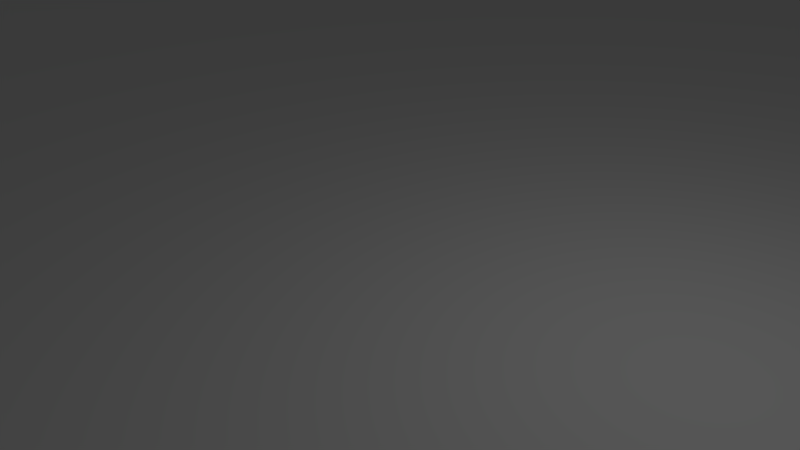 # Source: floatingIsland.blend  (saved by Blender 2.77.0; exported with 4.5.12 LTS)
import bpy
from mathutils import Matrix  # noqa: F401  (used for matrix-valued properties, if any)

bpy.ops.wm.read_factory_settings(use_empty=True)
scene = bpy.context.scene
scene.name = 'Scene'

# ---- collections
col_collection_1 = bpy.data.collections.new('Collection 1'); scene.collection.children.link(col_collection_1)

# ---- world
world_world = bpy.data.worlds.new('World'); scene.world = world_world
world_world.color = (0.05088, 0.05088, 0.05088)
world_world.use_sun_shadow = False
world_world.sun_shadow_jitter_overblur = 0.0
world_world.cycles.sampling_method = 'MANUAL'

# ---- cameras
cam_camera = bpy.data.cameras.new('Camera')
cam_camera.clip_end = 100.0
cam_camera.lens = 35.0
cam_camera.sensor_width = 32.0
cam_camera.sensor_height = 18.0
cam_camera.ortho_scale = 7.314
cam_camera.dof.focus_distance = 0.0
cam_camera.dof.aperture_fstop = 128.0

# ---- lights
light_lamp = bpy.data.lights.new('Lamp', 'POINT')
light_lamp.transmission_factor = 0.0
light_lamp.cutoff_distance = 30.0
light_lamp.energy = 100.0
light_lamp.shadow_buffer_clip_start = 1.001
light_lamp.shadow_soft_size = 0.1
light_lamp.shadow_maximum_resolution = 0.006
light_lamp.use_absolute_resolution = True

# ---- meshes
me_icosphere = bpy.data.meshes.new('Icosphere')
me_icosphere.from_pydata([(-0.0003106, -5.432e-06, -523.4), (361.8, -262.9, -247.0), (-138.2, -425.3, -247.0), (-447.2, -5.432e-06, -247.0), (-138.2, 425.3, -247.0), (361.8, 262.9, -247.0), (-81.23, -250.0, -448.8), (212.7, -154.5, -448.8), (131.4, -404.5, -286.3), (425.3, -5.432e-06, -286.3), (212.7, 154.5, -448.8), (-262.9, -5.432e-06, -448.8), (-344.1, -250.0, -286.3), (-81.23, 250.0, -448.8), (-344.1, 250.0, -286.3), (131.4, 404.5, -286.3), (475.5, -154.5, -23.43), (475.5, 154.5, -23.43), (-0.0003106, -500.0, -23.43), (293.9, -404.5, -23.43), (-475.5, -154.5, -23.43), (-293.9, -404.5, -23.43), (-293.9, 404.5, -23.43), (-475.5, 154.5, -23.43), (293.9, 404.5, -23.43), (-0.0003106, 500.0, -23.43), (432.5, -140.5, -0.3068), (267.3, -367.9, -0.3068), (-0.0003107, -454.7, -0.3068), (-267.3, -367.9, -0.3068), (-432.5, -140.5, -0.3068), (-432.5, 140.5, -0.3068), (-267.3, 367.9, -0.3068), (-0.0003107, 454.7, -0.3068), (267.3, 367.9, -0.3068), (432.5, 140.5, -0.3068)], [], [(0, 7, 6), (1, 7, 9), (0, 6, 11), (0, 11, 13), (0, 13, 10), (1, 9, 16), (2, 8, 18), (3, 12, 20), (4, 14, 22), (5, 15, 24), (1, 16, 19), (2, 18, 21), (3, 20, 23), (4, 22, 25), (5, 24, 17), (19, 16, 26, 27), (24, 25, 33, 34), (22, 23, 31, 32), (17, 24, 34, 35), (20, 21, 29, 30), (25, 22, 32, 33), (18, 19, 27, 28), (24, 15, 25), (15, 4, 25), (23, 20, 30, 31), (22, 14, 23), (14, 3, 23), (21, 18, 28, 29), (20, 12, 21), (12, 2, 21), (35, 34, 33, 32, 31, 30, 29, 28, 27, 26), (18, 8, 19), (8, 1, 19), (16, 17, 35, 26), (16, 9, 17), (9, 5, 17), (10, 15, 5), (10, 13, 15), (13, 4, 15), (13, 14, 4), (13, 11, 14), (11, 3, 14), (11, 12, 3), (11, 6, 12), (6, 2, 12), (9, 10, 5), (9, 7, 10), (7, 0, 10), (6, 8, 2), (6, 7, 8), (7, 1, 8)])
_uv = me_icosphere.uv_layers.new(name='UVMap')
_uv.uv.foreach_set('vector', [0.7762, 0.7669, 0.7191, 0.8454, 0.6838, 0.7369, 0.2749, 0.7155, 0.254, 0.6197, 0.3567, 0.6615, 0.7762, 0.7669, 0.6838, 0.7369, 0.7762, 0.6698, 0.7762, 0.7669, 0.7762, 0.6698, 0.8685, 0.7369, 0.7762, 0.7669, 0.8685, 0.7369, 0.8332, 0.8454, 0.09226, 0.1987, 0.02759, 0.2724, 0.0001813, 0.165, 0.2671, 0.1112, 0.1831, 0.1617, 0.1897, 0.05102, 0.4603, 0.08106, 0.3649, 0.1036, 0.4049, 0.0001813, 0.6535, 0.1112, 0.5558, 0.1036, 0.6253, 0.01726, 0.8284, 0.1987, 0.7376, 0.1617, 0.8301, 0.1007, 0.09226, 0.1987, 0.0001813, 0.165, 0.09052, 0.1007, 0.2671, 0.1112, 0.1897, 0.05102, 0.2953, 0.01726, 0.4603, 0.08106, 0.4049, 0.0001813, 0.5158, 0.0001813, 0.6535, 0.1112, 0.6253, 0.01726, 0.731, 0.05102, 0.8284, 0.1987, 0.8301, 0.1007, 0.9205, 0.165, 0.3571, 0.4861, 0.3796, 0.3775, 0.3958, 0.386, 0.3753, 0.4847, 0.693, 0.3216, 0.7517, 0.4156, 0.7341, 0.4207, 0.6807, 0.3351, 0.7517, 0.5265, 0.693, 0.6206, 0.6807, 0.6071, 0.7341, 0.5215, 0.5934, 0.2728, 0.693, 0.3216, 0.6807, 0.3351, 0.5902, 0.2907, 0.5934, 0.6694, 0.4831, 0.6581, 0.4899, 0.6412, 0.5902, 0.6514, 0.7517, 0.4156, 0.7517, 0.5265, 0.7341, 0.5215, 0.7341, 0.4207, 0.3955, 0.5901, 0.3571, 0.4861, 0.3753, 0.4847, 0.4102, 0.5793, 0.8301, 0.1007, 0.7376, 0.1617, 0.731, 0.05102, 0.7376, 0.1617, 0.6535, 0.1112, 0.731, 0.05102, 0.693, 0.6206, 0.5934, 0.6694, 0.5902, 0.6514, 0.6807, 0.6071, 0.6253, 0.01726, 0.5558, 0.1036, 0.5158, 0.0001813, 0.5558, 0.1036, 0.4603, 0.08106, 0.5158, 0.0001813, 0.4831, 0.6581, 0.3955, 0.5901, 0.4102, 0.5793, 0.4899, 0.6412, 0.4049, 0.0001813, 0.3649, 0.1036, 0.2953, 0.01726, 0.3649, 0.1036, 0.2671, 0.1112, 0.2953, 0.01726, 0.5707, 0.6698, 0.6523, 0.729, 0.6834, 0.825, 0.6523, 0.9209, 0.5707, 0.9801, 0.4698, 0.9801, 0.3883, 0.9209, 0.3571, 0.825, 0.3883, 0.729, 0.4698, 0.6698, 0.1897, 0.05102, 0.1831, 0.1617, 0.09052, 0.1007, 0.1831, 0.1617, 0.09226, 0.1987, 0.09052, 0.1007, 0.4831, 0.2841, 0.5934, 0.2728, 0.5902, 0.2907, 0.4899, 0.301, 0.9998, 0.2424, 0.8931, 0.2724, 0.9205, 0.165, 0.8931, 0.2724, 0.8284, 0.1987, 0.9205, 0.165, 0.254, 0.3686, 0.178, 0.2879, 0.2749, 0.2728, 0.254, 0.3686, 0.1461, 0.3941, 0.178, 0.2879, 0.1461, 0.3941, 0.08458, 0.3177, 0.178, 0.2879, 0.1461, 0.3941, 0.03554, 0.4027, 0.08458, 0.3177, 0.1461, 0.3941, 0.09824, 0.4941, 0.03554, 0.4027, 0.09824, 0.4941, 0.0001813, 0.4941, 0.03554, 0.4027, 0.09824, 0.4941, 0.03554, 0.5856, 0.0001813, 0.4941, 0.09824, 0.4941, 0.1461, 0.5942, 0.03554, 0.5856, 0.1461, 0.5942, 0.08458, 0.6705, 0.03554, 0.5856, 0.3567, 0.3268, 0.254, 0.3686, 0.2749, 0.2728, 0.3567, 0.6615, 0.254, 0.6197, 0.3416, 0.5516, 0.7191, 0.8454, 0.7762, 0.7669, 0.8332, 0.8454, 0.1461, 0.5942, 0.178, 0.7004, 0.08458, 0.6705, 0.1461, 0.5942, 0.254, 0.6197, 0.178, 0.7004, 0.254, 0.6197, 0.2749, 0.7155, 0.178, 0.7004])
me_icosphere.use_remesh_preserve_volume = False
me_icosphere.use_remesh_preserve_attributes = False
me_icosphere.use_mirror_vertex_groups = False
me_icosphere.update()

# ---- objects
ob_icosphere = bpy.data.objects.new('Icosphere', me_icosphere)
ob_lamp = bpy.data.objects.new('Lamp', light_lamp)
ob_camera = bpy.data.objects.new('Camera', cam_camera)

# ---- transforms, parenting, visibility, modifiers, constraints
ob_icosphere.location = (0.0, 0.0, 0.0)
ob_icosphere.lineart.crease_threshold = 0.0
ob_lamp.location = (4.076, 1.005, 5.904)
ob_lamp.rotation_euler = (0.6503, 0.05522, 1.866)
ob_lamp.lock_rotations_4d = False
ob_lamp.empty_display_type = 'ARROWS'
ob_lamp.color = (0.0, 0.0, 0.0, 0.0)
ob_lamp.lineart.crease_threshold = 0.0
ob_camera.location = (7.481, -6.508, 5.344)
ob_camera.rotation_euler = (1.109, 0.01082, 0.8149)
ob_camera.lock_rotations_4d = False
ob_camera.empty_display_type = 'ARROWS'
ob_camera.color = (0.0, 0.0, 0.0, 0.0)
ob_camera.display_type = 'WIRE'
ob_camera.lineart.crease_threshold = 0.0

# ---- collection membership
col_collection_1.objects.link(ob_icosphere)
col_collection_1.objects.link(ob_lamp)
col_collection_1.objects.link(ob_camera)

# ---- scene / render settings (as saved in the file)
scene.camera = ob_camera
scene.frame_start = 1; scene.frame_end = 250; scene.frame_set(1)
scene.render.engine = 'BLENDER_EEVEE_NEXT'
scene.render.resolution_percentage = 50
scene.render.dither_intensity = 0.0
scene.cycles.use_denoising = False
scene.cycles.samples = 128
scene.cycles.sampling_pattern = 'TABULATED_SOBOL'
scene.cycles.light_sampling_threshold = 0.0
scene.cycles.use_adaptive_sampling = False
scene.cycles.use_light_tree = False
scene.cycles.blur_glossy = 0.0
scene.cycles.sample_clamp_indirect = 0.0
scene.view_settings.view_transform = 'Standard'
bpy.context.view_layer.update()
